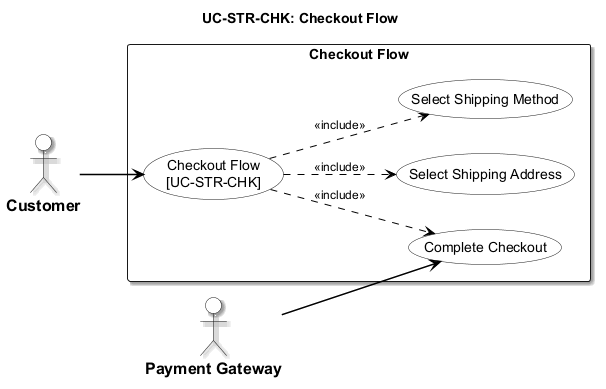

The diagram above was rendered by PlantUML. Its source (embedded in the PNG):
@startuml usecase-checkout-flow
left to right direction

<style>
  root {
    fontName "Arial"
    fontSize 14
    shadowing false
  }
  actor {
    backgroundColor #FFFFFF
    borderColor #000000
    borderThickness 1.5
    fontColor #000000
    fontStyle bold
    fontSize 16
  }
  usecase {
    backgroundColor #FFFFFF
    borderColor #000000
    borderThickness 1.5
    fontColor #000000
  }
  rectangle {
    backgroundColor #FFFFFF
    borderColor #000000
    borderThickness 1.5
    fontStyle bold
  }
  arrow {
    lineColor #000000
    lineThickness 1.5
    fontSize 12
  }
</style>
title UC-STR-CHK: Checkout Flow

actor "Customer" as Cust
actor "Payment Gateway" as GW

rectangle "Checkout Flow" {
  usecase "Checkout Flow\n[UC-STR-CHK]" as UC_MAIN
  usecase "Select Shipping Address" as UC_ADDRESS
  usecase "Select Shipping Method" as UC_METHOD
  usecase "Complete Checkout" as UC_COMPLETE

  UC_MAIN ..> UC_ADDRESS : <<include>>
  UC_MAIN ..> UC_METHOD : <<include>>
  UC_MAIN ..> UC_COMPLETE : <<include>>
}

Cust --> UC_MAIN
GW --> UC_COMPLETE

@enduml